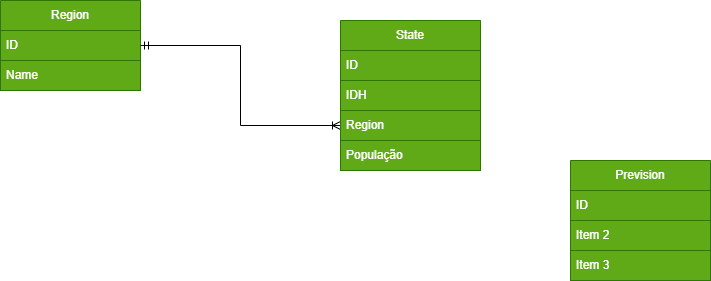

The diagram above was exported from draw.io. Its source (the exported page's mxGraphModel, read from the mxfile embedded in the PNG):
<mxGraphModel dx="1009" dy="539" grid="1" gridSize="10" guides="1" tooltips="1" connect="1" arrows="1" fold="1" page="1" pageScale="1" pageWidth="850" pageHeight="1100" math="0" shadow="0" extFonts="Permanent Marker^https://fonts.googleapis.com/css?family=Permanent+Marker">
  <root>
    <mxCell id="0" />
    <mxCell id="1" parent="0" />
    <mxCell id="V15G_iiFjMCEccaKN6ud-1" value="Region" style="swimlane;fontStyle=0;childLayout=stackLayout;horizontal=1;startSize=30;horizontalStack=0;resizeParent=1;resizeParentMax=0;resizeLast=0;collapsible=1;marginBottom=0;whiteSpace=wrap;html=1;fillColor=#60a917;fontColor=#ffffff;strokeColor=#2D7600;" vertex="1" parent="1">
      <mxGeometry x="70" y="30" width="140" height="90" as="geometry" />
    </mxCell>
    <mxCell id="V15G_iiFjMCEccaKN6ud-2" value="ID" style="text;strokeColor=#2D7600;fillColor=#60a917;align=left;verticalAlign=middle;spacingLeft=4;spacingRight=4;overflow=hidden;points=[[0,0.5],[1,0.5]];portConstraint=eastwest;rotatable=0;whiteSpace=wrap;html=1;fontColor=#ffffff;" vertex="1" parent="V15G_iiFjMCEccaKN6ud-1">
      <mxGeometry y="30" width="140" height="30" as="geometry" />
    </mxCell>
    <mxCell id="V15G_iiFjMCEccaKN6ud-3" value="Name" style="text;strokeColor=#2D7600;fillColor=#60a917;align=left;verticalAlign=middle;spacingLeft=4;spacingRight=4;overflow=hidden;points=[[0,0.5],[1,0.5]];portConstraint=eastwest;rotatable=0;whiteSpace=wrap;html=1;fontColor=#ffffff;" vertex="1" parent="V15G_iiFjMCEccaKN6ud-1">
      <mxGeometry y="60" width="140" height="30" as="geometry" />
    </mxCell>
    <mxCell id="V15G_iiFjMCEccaKN6ud-15" style="edgeStyle=orthogonalEdgeStyle;rounded=0;orthogonalLoop=1;jettySize=auto;html=1;exitX=1;exitY=0.5;exitDx=0;exitDy=0;entryX=0;entryY=0.5;entryDx=0;entryDy=0;startArrow=ERmandOne;startFill=0;endArrow=ERoneToMany;endFill=0;" edge="1" parent="1" source="V15G_iiFjMCEccaKN6ud-2" target="V15G_iiFjMCEccaKN6ud-9">
      <mxGeometry relative="1" as="geometry" />
    </mxCell>
    <mxCell id="V15G_iiFjMCEccaKN6ud-17" value="" style="group" vertex="1" connectable="0" parent="1">
      <mxGeometry x="410" y="50" width="140" height="120" as="geometry" />
    </mxCell>
    <mxCell id="V15G_iiFjMCEccaKN6ud-8" value="State" style="swimlane;fontStyle=0;childLayout=stackLayout;horizontal=1;startSize=30;horizontalStack=0;resizeParent=1;resizeParentMax=0;resizeLast=0;collapsible=1;marginBottom=0;whiteSpace=wrap;html=1;fillColor=#60a917;fontColor=#ffffff;strokeColor=#2D7600;" vertex="1" parent="V15G_iiFjMCEccaKN6ud-17">
      <mxGeometry width="140" height="60" as="geometry" />
    </mxCell>
    <mxCell id="V15G_iiFjMCEccaKN6ud-11" value="ID" style="text;strokeColor=#2D7600;fillColor=#60a917;align=left;verticalAlign=middle;spacingLeft=4;spacingRight=4;overflow=hidden;points=[[0,0.5],[1,0.5]];portConstraint=eastwest;rotatable=0;whiteSpace=wrap;html=1;fontColor=#ffffff;" vertex="1" parent="V15G_iiFjMCEccaKN6ud-8">
      <mxGeometry y="30" width="140" height="30" as="geometry" />
    </mxCell>
    <mxCell id="V15G_iiFjMCEccaKN6ud-9" value="Region" style="text;strokeColor=#2D7600;fillColor=#60a917;align=left;verticalAlign=middle;spacingLeft=4;spacingRight=4;overflow=hidden;points=[[0,0.5],[1,0.5]];portConstraint=eastwest;rotatable=0;whiteSpace=wrap;html=1;fontColor=#ffffff;" vertex="1" parent="V15G_iiFjMCEccaKN6ud-17">
      <mxGeometry y="90" width="140" height="30" as="geometry" />
    </mxCell>
    <mxCell id="V15G_iiFjMCEccaKN6ud-10" value="IDH" style="text;strokeColor=#2D7600;fillColor=#60a917;align=left;verticalAlign=middle;spacingLeft=4;spacingRight=4;overflow=hidden;points=[[0,0.5],[1,0.5]];portConstraint=eastwest;rotatable=0;whiteSpace=wrap;html=1;fontColor=#ffffff;" vertex="1" parent="V15G_iiFjMCEccaKN6ud-17">
      <mxGeometry y="60" width="140" height="30" as="geometry" />
    </mxCell>
    <mxCell id="V15G_iiFjMCEccaKN6ud-18" value="População" style="text;strokeColor=#2D7600;fillColor=#60a917;align=left;verticalAlign=middle;spacingLeft=4;spacingRight=4;overflow=hidden;points=[[0,0.5],[1,0.5]];portConstraint=eastwest;rotatable=0;whiteSpace=wrap;html=1;fontColor=#ffffff;" vertex="1" parent="1">
      <mxGeometry x="410" y="170" width="140" height="30" as="geometry" />
    </mxCell>
    <mxCell id="V15G_iiFjMCEccaKN6ud-19" value="Prevision" style="swimlane;fontStyle=0;childLayout=stackLayout;horizontal=1;startSize=30;horizontalStack=0;resizeParent=1;resizeParentMax=0;resizeLast=0;collapsible=1;marginBottom=0;whiteSpace=wrap;html=1;fillColor=#60a917;fontColor=#ffffff;strokeColor=#2D7600;" vertex="1" parent="1">
      <mxGeometry x="640" y="190" width="140" height="120" as="geometry" />
    </mxCell>
    <mxCell id="V15G_iiFjMCEccaKN6ud-20" value="ID" style="text;strokeColor=#2D7600;fillColor=#60a917;align=left;verticalAlign=middle;spacingLeft=4;spacingRight=4;overflow=hidden;points=[[0,0.5],[1,0.5]];portConstraint=eastwest;rotatable=0;whiteSpace=wrap;html=1;fontColor=#ffffff;" vertex="1" parent="V15G_iiFjMCEccaKN6ud-19">
      <mxGeometry y="30" width="140" height="30" as="geometry" />
    </mxCell>
    <mxCell id="V15G_iiFjMCEccaKN6ud-21" value="Item 2" style="text;strokeColor=#2D7600;fillColor=#60a917;align=left;verticalAlign=middle;spacingLeft=4;spacingRight=4;overflow=hidden;points=[[0,0.5],[1,0.5]];portConstraint=eastwest;rotatable=0;whiteSpace=wrap;html=1;fontColor=#ffffff;" vertex="1" parent="V15G_iiFjMCEccaKN6ud-19">
      <mxGeometry y="60" width="140" height="30" as="geometry" />
    </mxCell>
    <mxCell id="V15G_iiFjMCEccaKN6ud-22" value="Item 3" style="text;strokeColor=#2D7600;fillColor=#60a917;align=left;verticalAlign=middle;spacingLeft=4;spacingRight=4;overflow=hidden;points=[[0,0.5],[1,0.5]];portConstraint=eastwest;rotatable=0;whiteSpace=wrap;html=1;fontColor=#ffffff;" vertex="1" parent="V15G_iiFjMCEccaKN6ud-19">
      <mxGeometry y="90" width="140" height="30" as="geometry" />
    </mxCell>
  </root>
</mxGraphModel>